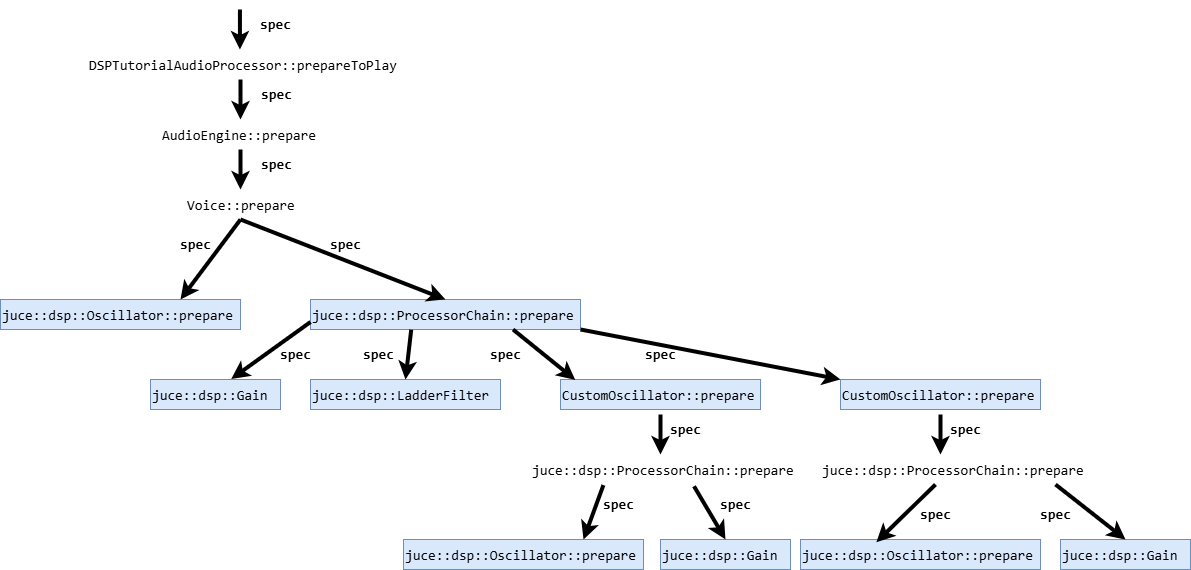

The diagram above was exported from draw.io. Its source (the exported page's mxGraphModel, read from the mxfile embedded in the PNG):
<mxGraphModel dx="1678" dy="999" grid="1" gridSize="10" guides="1" tooltips="1" connect="1" arrows="1" fold="1" page="1" pageScale="1" pageWidth="827" pageHeight="1169" math="0" shadow="0">
  <root>
    <mxCell id="0" />
    <mxCell id="1" parent="0" />
    <mxCell id="2" value="&lt;div style=&quot;font-family: Consolas, &amp;quot;Courier New&amp;quot;, monospace; font-weight: normal; font-size: 14px; line-height: 19px; white-space: pre;&quot;&gt;&lt;div style=&quot;&quot;&gt;&lt;span&gt;DSPTutorialAudioProcessor::prepareToPlay&lt;/span&gt;&lt;/div&gt;&lt;/div&gt;" style="text;whiteSpace=wrap;html=1;strokeColor=none;" vertex="1" parent="1">
      <mxGeometry x="107" y="220" width="316" height="40" as="geometry" />
    </mxCell>
    <mxCell id="3" value="&lt;div style=&quot;font-family: Consolas, &amp;quot;Courier New&amp;quot;, monospace; font-weight: normal; font-size: 14px; line-height: 19px; white-space: pre;&quot;&gt;&lt;div style=&quot;&quot;&gt;&lt;span&gt;AudioEngine::prepare&lt;/span&gt;&lt;/div&gt;&lt;/div&gt;" style="text;whiteSpace=wrap;html=1;fontColor=#000000;strokeColor=none;" vertex="1" parent="1">
      <mxGeometry x="180" y="290" width="160" height="40" as="geometry" />
    </mxCell>
    <mxCell id="4" value="&lt;div style=&quot;font-family: Consolas, &amp;quot;Courier New&amp;quot;, monospace; font-size: 14px; line-height: 19px; white-space: pre;&quot;&gt;&lt;div style=&quot;&quot;&gt;&lt;span&gt;Voice::prepare&lt;/span&gt;&lt;/div&gt;&lt;/div&gt;" style="text;whiteSpace=wrap;html=1;fontColor=#000000;strokeColor=none;" vertex="1" parent="1">
      <mxGeometry x="205" y="360" width="110" height="30" as="geometry" />
    </mxCell>
    <mxCell id="5" value="&lt;div style=&quot;font-family: Consolas, &amp;quot;Courier New&amp;quot;, monospace; font-weight: normal; font-size: 14px; line-height: 19px; white-space: pre;&quot;&gt;&lt;div style=&quot;&quot;&gt;&lt;span&gt;juce::dsp::ProcessorChain::prepare&lt;/span&gt;&lt;/div&gt;&lt;/div&gt;" style="text;whiteSpace=wrap;html=1;fillColor=#dae8fc;strokeColor=#6c8ebf;" vertex="1" parent="1">
      <mxGeometry x="330" y="470" width="270" height="30" as="geometry" />
    </mxCell>
    <mxCell id="6" value="&lt;div style=&quot;font-family: Consolas, &amp;quot;Courier New&amp;quot;, monospace; font-weight: normal; font-size: 14px; line-height: 19px; white-space: pre;&quot;&gt;&lt;div style=&quot;&quot;&gt;&lt;span&gt;juce::dsp::Oscillator::prepare&lt;/span&gt;&lt;/div&gt;&lt;/div&gt;" style="text;whiteSpace=wrap;html=1;strokeColor=#6c8ebf;fillColor=#dae8fc;" vertex="1" parent="1">
      <mxGeometry x="20" y="470" width="240" height="30" as="geometry" />
    </mxCell>
    <mxCell id="7" value="&lt;div style=&quot;font-family: Consolas, &amp;quot;Courier New&amp;quot;, monospace; font-weight: normal; font-size: 14px; line-height: 19px; white-space: pre;&quot;&gt;&lt;div style=&quot;&quot;&gt;&lt;span&gt;juce::dsp::LadderFilter&lt;/span&gt;&lt;/div&gt;&lt;/div&gt;" style="text;whiteSpace=wrap;html=1;strokeColor=#6c8ebf;fillColor=#dae8fc;" vertex="1" parent="1">
      <mxGeometry x="330" y="550" width="190" height="30" as="geometry" />
    </mxCell>
    <mxCell id="8" value="&lt;div style=&quot;font-family: Consolas, &amp;quot;Courier New&amp;quot;, monospace; font-weight: normal; font-size: 14px; line-height: 19px; white-space: pre;&quot;&gt;&lt;div style=&quot;&quot;&gt;&lt;span&gt;juce::dsp::Gain&lt;/span&gt;&lt;/div&gt;&lt;/div&gt;" style="text;whiteSpace=wrap;html=1;strokeColor=#6c8ebf;fillColor=#dae8fc;" vertex="1" parent="1">
      <mxGeometry x="170" y="550" width="130" height="30" as="geometry" />
    </mxCell>
    <mxCell id="9" value="&lt;div style=&quot;font-family: Consolas, &amp;quot;Courier New&amp;quot;, monospace; font-weight: normal; font-size: 14px; line-height: 19px; white-space: pre;&quot;&gt;&lt;div style=&quot;&quot;&gt;&lt;span&gt;CustomOscillator::prepare&lt;/span&gt;&lt;/div&gt;&lt;/div&gt;" style="text;whiteSpace=wrap;html=1;fillColor=#dae8fc;strokeColor=#6c8ebf;" vertex="1" parent="1">
      <mxGeometry x="580" y="550" width="200" height="30" as="geometry" />
    </mxCell>
    <mxCell id="10" value="&lt;div style=&quot;font-family: Consolas, &amp;quot;Courier New&amp;quot;, monospace; font-weight: normal; font-size: 14px; line-height: 19px; white-space: pre;&quot;&gt;&lt;div style=&quot;&quot;&gt;&lt;span&gt;juce::dsp::Gain&lt;/span&gt;&lt;/div&gt;&lt;/div&gt;" style="text;whiteSpace=wrap;html=1;strokeColor=#6c8ebf;fillColor=#dae8fc;" vertex="1" parent="1">
      <mxGeometry x="680" y="710" width="130" height="30" as="geometry" />
    </mxCell>
    <mxCell id="11" value="&lt;div style=&quot;font-family: Consolas, &amp;quot;Courier New&amp;quot;, monospace; font-weight: normal; font-size: 14px; line-height: 19px; white-space: pre;&quot;&gt;&lt;div style=&quot;&quot;&gt;&lt;span&gt;juce::dsp::Oscillator::prepare&lt;/span&gt;&lt;/div&gt;&lt;/div&gt;" style="text;whiteSpace=wrap;html=1;strokeColor=#6c8ebf;fillColor=#dae8fc;" vertex="1" parent="1">
      <mxGeometry x="423" y="710" width="240" height="30" as="geometry" />
    </mxCell>
    <mxCell id="12" value="&lt;div style=&quot;font-family: Consolas, &amp;quot;Courier New&amp;quot;, monospace; font-weight: normal; font-size: 14px; line-height: 19px; white-space: pre;&quot;&gt;&lt;div style=&quot;&quot;&gt;&lt;span&gt;juce::dsp::ProcessorChain::prepare&lt;/span&gt;&lt;/div&gt;&lt;/div&gt;" style="text;whiteSpace=wrap;html=1;fontColor=#000000;" vertex="1" parent="1">
      <mxGeometry x="550" y="625" width="230" height="30" as="geometry" />
    </mxCell>
    <mxCell id="13" value="" style="endArrow=classic;html=1;rounded=0;fontSize=17;strokeWidth=4;" edge="1" parent="1">
      <mxGeometry width="50" height="50" relative="1" as="geometry">
        <mxPoint x="259.43" y="180" as="sourcePoint" />
        <mxPoint x="259.43" y="220" as="targetPoint" />
      </mxGeometry>
    </mxCell>
    <mxCell id="14" value="&lt;div style=&quot;font-family: Consolas, &amp;quot;Courier New&amp;quot;, monospace; font-size: 14px; line-height: 19px; white-space-collapse: preserve;&quot;&gt;&lt;b&gt;spec&lt;/b&gt;&lt;/div&gt;" style="text;html=1;align=center;verticalAlign=middle;resizable=0;points=[];autosize=1;strokeColor=none;fillColor=none;" vertex="1" parent="1">
      <mxGeometry x="270" y="180" width="50" height="30" as="geometry" />
    </mxCell>
    <mxCell id="15" value="" style="endArrow=classic;html=1;rounded=0;fontSize=17;strokeWidth=4;" edge="1" parent="1">
      <mxGeometry width="50" height="50" relative="1" as="geometry">
        <mxPoint x="260" y="250" as="sourcePoint" />
        <mxPoint x="260" y="290" as="targetPoint" />
      </mxGeometry>
    </mxCell>
    <mxCell id="16" value="&lt;div style=&quot;font-family: Consolas, &amp;quot;Courier New&amp;quot;, monospace; font-size: 14px; line-height: 19px; white-space-collapse: preserve;&quot;&gt;&lt;b&gt;spec&lt;/b&gt;&lt;/div&gt;" style="text;html=1;align=center;verticalAlign=middle;resizable=0;points=[];autosize=1;strokeColor=none;fillColor=none;" vertex="1" parent="1">
      <mxGeometry x="270.57" y="250" width="50" height="30" as="geometry" />
    </mxCell>
    <mxCell id="17" value="" style="endArrow=classic;html=1;rounded=0;fontSize=17;strokeWidth=4;" edge="1" parent="1">
      <mxGeometry width="50" height="50" relative="1" as="geometry">
        <mxPoint x="260" y="320" as="sourcePoint" />
        <mxPoint x="260" y="360" as="targetPoint" />
      </mxGeometry>
    </mxCell>
    <mxCell id="18" value="&lt;div style=&quot;font-family: Consolas, &amp;quot;Courier New&amp;quot;, monospace; font-size: 14px; line-height: 19px; white-space-collapse: preserve;&quot;&gt;&lt;b&gt;spec&lt;/b&gt;&lt;/div&gt;" style="text;html=1;align=center;verticalAlign=middle;resizable=0;points=[];autosize=1;strokeColor=none;fillColor=none;" vertex="1" parent="1">
      <mxGeometry x="270.57" y="320" width="50" height="30" as="geometry" />
    </mxCell>
    <mxCell id="19" value="" style="endArrow=classic;html=1;rounded=0;fontSize=17;strokeWidth=4;entryX=0.75;entryY=0;entryDx=0;entryDy=0;" edge="1" target="6" parent="1">
      <mxGeometry width="50" height="50" relative="1" as="geometry">
        <mxPoint x="260" y="390" as="sourcePoint" />
        <mxPoint x="260" y="430" as="targetPoint" />
      </mxGeometry>
    </mxCell>
    <mxCell id="20" value="" style="endArrow=classic;html=1;rounded=0;fontSize=17;strokeWidth=4;exitX=0.5;exitY=1;exitDx=0;exitDy=0;entryX=0.5;entryY=0;entryDx=0;entryDy=0;" edge="1" source="4" target="5" parent="1">
      <mxGeometry width="50" height="50" relative="1" as="geometry">
        <mxPoint x="390" y="400" as="sourcePoint" />
        <mxPoint x="370" y="450" as="targetPoint" />
      </mxGeometry>
    </mxCell>
    <mxCell id="21" value="&lt;div style=&quot;font-family: Consolas, &amp;quot;Courier New&amp;quot;, monospace; font-size: 14px; line-height: 19px; white-space-collapse: preserve;&quot;&gt;&lt;b&gt;spec&lt;/b&gt;&lt;/div&gt;" style="text;html=1;align=center;verticalAlign=middle;resizable=0;points=[];autosize=1;strokeColor=none;fillColor=none;" vertex="1" parent="1">
      <mxGeometry x="190" y="400" width="50" height="30" as="geometry" />
    </mxCell>
    <mxCell id="22" value="&lt;div style=&quot;font-family: Consolas, &amp;quot;Courier New&amp;quot;, monospace; font-size: 14px; line-height: 19px; white-space-collapse: preserve;&quot;&gt;&lt;b&gt;spec&lt;/b&gt;&lt;/div&gt;" style="text;html=1;align=center;verticalAlign=middle;resizable=0;points=[];autosize=1;strokeColor=none;fillColor=none;" vertex="1" parent="1">
      <mxGeometry x="340" y="400" width="50" height="30" as="geometry" />
    </mxCell>
    <mxCell id="23" value="" style="endArrow=classic;html=1;rounded=0;fontSize=17;strokeWidth=4;entryX=0.621;entryY=-0.016;entryDx=0;entryDy=0;entryPerimeter=0;exitX=0;exitY=0.75;exitDx=0;exitDy=0;" edge="1" source="5" target="8" parent="1">
      <mxGeometry width="50" height="50" relative="1" as="geometry">
        <mxPoint x="320" y="500" as="sourcePoint" />
        <mxPoint x="193" y="520" as="targetPoint" />
      </mxGeometry>
    </mxCell>
    <mxCell id="24" value="" style="endArrow=classic;html=1;rounded=0;fontSize=17;strokeWidth=4;entryX=0.5;entryY=0;entryDx=0;entryDy=0;exitX=0.373;exitY=1.007;exitDx=0;exitDy=0;exitPerimeter=0;" edge="1" source="5" target="7" parent="1">
      <mxGeometry width="50" height="50" relative="1" as="geometry">
        <mxPoint x="414" y="510" as="sourcePoint" />
        <mxPoint x="277" y="554" as="targetPoint" />
      </mxGeometry>
    </mxCell>
    <mxCell id="25" value="" style="endArrow=classic;html=1;rounded=0;fontSize=17;strokeWidth=4;entryX=0.074;entryY=0.014;entryDx=0;entryDy=0;exitX=0.75;exitY=1;exitDx=0;exitDy=0;entryPerimeter=0;" edge="1" source="5" target="9" parent="1">
      <mxGeometry width="50" height="50" relative="1" as="geometry">
        <mxPoint x="532" y="510" as="sourcePoint" />
        <mxPoint x="437" y="555" as="targetPoint" />
      </mxGeometry>
    </mxCell>
    <mxCell id="26" value="" style="endArrow=classic;html=1;rounded=0;fontSize=17;strokeWidth=4;entryX=0;entryY=0;entryDx=0;entryDy=0;" edge="1" target="27" parent="1">
      <mxGeometry width="50" height="50" relative="1" as="geometry">
        <mxPoint x="600" y="500" as="sourcePoint" />
        <mxPoint x="770" y="550" as="targetPoint" />
      </mxGeometry>
    </mxCell>
    <mxCell id="27" value="&lt;div style=&quot;font-family: Consolas, &amp;quot;Courier New&amp;quot;, monospace; font-weight: normal; font-size: 14px; line-height: 19px; white-space: pre;&quot;&gt;&lt;div style=&quot;&quot;&gt;&lt;span&gt;CustomOscillator::prepare&lt;/span&gt;&lt;/div&gt;&lt;/div&gt;" style="text;whiteSpace=wrap;html=1;fillColor=#dae8fc;strokeColor=#6c8ebf;" vertex="1" parent="1">
      <mxGeometry x="860" y="550" width="200" height="30" as="geometry" />
    </mxCell>
    <mxCell id="28" value="" style="endArrow=classic;html=1;rounded=0;fontSize=17;strokeWidth=4;" edge="1" parent="1">
      <mxGeometry width="50" height="50" relative="1" as="geometry">
        <mxPoint x="680" y="585" as="sourcePoint" />
        <mxPoint x="680" y="625" as="targetPoint" />
      </mxGeometry>
    </mxCell>
    <mxCell id="29" value="" style="endArrow=classic;html=1;rounded=0;fontSize=17;strokeWidth=4;" edge="1" parent="1">
      <mxGeometry width="50" height="50" relative="1" as="geometry">
        <mxPoint x="960" y="585" as="sourcePoint" />
        <mxPoint x="960" y="625" as="targetPoint" />
      </mxGeometry>
    </mxCell>
    <mxCell id="30" value="" style="endArrow=classic;html=1;rounded=0;fontSize=17;strokeWidth=4;exitX=0.317;exitY=1.02;exitDx=0;exitDy=0;exitPerimeter=0;entryX=0.75;entryY=0;entryDx=0;entryDy=0;" edge="1" source="12" target="11" parent="1">
      <mxGeometry width="50" height="50" relative="1" as="geometry">
        <mxPoint x="648.0900000000001" y="655" as="sourcePoint" />
        <mxPoint x="753" y="665" as="targetPoint" />
      </mxGeometry>
    </mxCell>
    <mxCell id="31" value="" style="endArrow=classic;html=1;rounded=0;fontSize=17;strokeWidth=4;exitX=0.711;exitY=1.059;exitDx=0;exitDy=0;entryX=0.5;entryY=0;entryDx=0;entryDy=0;exitPerimeter=0;" edge="1" source="12" target="10" parent="1">
      <mxGeometry width="50" height="50" relative="1" as="geometry">
        <mxPoint x="665" y="655" as="sourcePoint" />
        <mxPoint x="630" y="685" as="targetPoint" />
      </mxGeometry>
    </mxCell>
    <mxCell id="32" value="&lt;div style=&quot;font-family: Consolas, &amp;quot;Courier New&amp;quot;, monospace; font-size: 14px; line-height: 19px; white-space-collapse: preserve;&quot;&gt;&lt;b&gt;spec&lt;/b&gt;&lt;/div&gt;" style="text;html=1;align=center;verticalAlign=middle;resizable=0;points=[];autosize=1;strokeColor=none;fillColor=none;" vertex="1" parent="1">
      <mxGeometry x="290" y="510" width="50" height="30" as="geometry" />
    </mxCell>
    <mxCell id="33" value="&lt;div style=&quot;font-family: Consolas, &amp;quot;Courier New&amp;quot;, monospace; font-size: 14px; line-height: 19px; white-space-collapse: preserve;&quot;&gt;&lt;b&gt;spec&lt;/b&gt;&lt;/div&gt;" style="text;html=1;align=center;verticalAlign=middle;resizable=0;points=[];autosize=1;strokeColor=none;fillColor=none;" vertex="1" parent="1">
      <mxGeometry x="373" y="510" width="50" height="30" as="geometry" />
    </mxCell>
    <mxCell id="34" value="&lt;div style=&quot;font-family: Consolas, &amp;quot;Courier New&amp;quot;, monospace; font-size: 14px; line-height: 19px; white-space-collapse: preserve;&quot;&gt;&lt;b&gt;spec&lt;/b&gt;&lt;/div&gt;" style="text;html=1;align=center;verticalAlign=middle;resizable=0;points=[];autosize=1;strokeColor=none;fillColor=none;" vertex="1" parent="1">
      <mxGeometry x="500" y="510" width="50" height="30" as="geometry" />
    </mxCell>
    <mxCell id="35" value="&lt;div style=&quot;font-family: Consolas, &amp;quot;Courier New&amp;quot;, monospace; font-size: 14px; line-height: 19px; white-space-collapse: preserve;&quot;&gt;&lt;b&gt;spec&lt;/b&gt;&lt;/div&gt;" style="text;html=1;align=center;verticalAlign=middle;resizable=0;points=[];autosize=1;strokeColor=none;fillColor=none;" vertex="1" parent="1">
      <mxGeometry x="655" y="510" width="50" height="30" as="geometry" />
    </mxCell>
    <mxCell id="36" value="&lt;div style=&quot;background-color: rgb(255, 255, 255); font-family: Consolas, &amp;quot;Courier New&amp;quot;, monospace; font-size: 14px; line-height: 19px; white-space-collapse: preserve;&quot;&gt;&lt;b&gt;spec&lt;/b&gt;&lt;/div&gt;" style="text;html=1;align=center;verticalAlign=middle;resizable=0;points=[];autosize=1;strokeColor=none;fillColor=none;" vertex="1" parent="1">
      <mxGeometry x="680" y="585" width="50" height="30" as="geometry" />
    </mxCell>
    <mxCell id="37" value="&lt;div style=&quot;font-family: Consolas, &amp;quot;Courier New&amp;quot;, monospace; font-size: 14px; line-height: 19px; white-space-collapse: preserve;&quot;&gt;&lt;b&gt;spec&lt;/b&gt;&lt;/div&gt;" style="text;html=1;align=center;verticalAlign=middle;resizable=0;points=[];autosize=1;strokeColor=none;fillColor=none;" vertex="1" parent="1">
      <mxGeometry x="613" y="660" width="50" height="30" as="geometry" />
    </mxCell>
    <mxCell id="38" value="&lt;div style=&quot;font-family: Consolas, &amp;quot;Courier New&amp;quot;, monospace; font-size: 14px; line-height: 19px; white-space-collapse: preserve;&quot;&gt;&lt;b&gt;spec&lt;/b&gt;&lt;/div&gt;" style="text;html=1;align=center;verticalAlign=middle;resizable=0;points=[];autosize=1;strokeColor=none;fillColor=none;" vertex="1" parent="1">
      <mxGeometry x="730" y="660" width="50" height="30" as="geometry" />
    </mxCell>
    <mxCell id="39" value="&lt;div style=&quot;font-family: Consolas, &amp;quot;Courier New&amp;quot;, monospace; font-size: 14px; line-height: 19px; white-space-collapse: preserve;&quot;&gt;&lt;b&gt;spec&lt;/b&gt;&lt;/div&gt;" style="text;html=1;align=center;verticalAlign=middle;resizable=0;points=[];autosize=1;strokeColor=none;fillColor=none;" vertex="1" parent="1">
      <mxGeometry x="960" y="585" width="50" height="30" as="geometry" />
    </mxCell>
    <mxCell id="40" value="&lt;div style=&quot;font-family: Consolas, &amp;quot;Courier New&amp;quot;, monospace; font-weight: normal; font-size: 14px; line-height: 19px; white-space: pre;&quot;&gt;&lt;div style=&quot;&quot;&gt;&lt;span&gt;juce::dsp::Gain&lt;/span&gt;&lt;/div&gt;&lt;/div&gt;" style="text;whiteSpace=wrap;html=1;strokeColor=#6c8ebf;fillColor=#dae8fc;" vertex="1" parent="1">
      <mxGeometry x="1080" y="710" width="130" height="30" as="geometry" />
    </mxCell>
    <mxCell id="41" value="&lt;div style=&quot;font-family: Consolas, &amp;quot;Courier New&amp;quot;, monospace; font-weight: normal; font-size: 14px; line-height: 19px; white-space: pre;&quot;&gt;&lt;div style=&quot;&quot;&gt;&lt;span&gt;juce::dsp::Oscillator::prepare&lt;/span&gt;&lt;/div&gt;&lt;/div&gt;" style="text;whiteSpace=wrap;html=1;strokeColor=#6c8ebf;fillColor=#dae8fc;" vertex="1" parent="1">
      <mxGeometry x="820" y="710" width="240" height="30" as="geometry" />
    </mxCell>
    <mxCell id="42" value="&lt;div style=&quot;font-family: Consolas, &amp;quot;Courier New&amp;quot;, monospace; font-weight: normal; font-size: 14px; line-height: 19px; white-space: pre;&quot;&gt;&lt;div style=&quot;&quot;&gt;&lt;span&gt;juce::dsp::ProcessorChain::prepare&lt;/span&gt;&lt;/div&gt;&lt;/div&gt;" style="text;whiteSpace=wrap;html=1;fontColor=#000000;" vertex="1" parent="1">
      <mxGeometry x="840" y="625" width="230" height="30" as="geometry" />
    </mxCell>
    <mxCell id="43" value="" style="endArrow=classic;html=1;rounded=0;fontSize=17;strokeWidth=4;exitX=0.5;exitY=1;exitDx=0;exitDy=0;entryX=0.316;entryY=0.089;entryDx=0;entryDy=0;entryPerimeter=0;" edge="1" source="42" target="41" parent="1">
      <mxGeometry width="50" height="50" relative="1" as="geometry">
        <mxPoint x="1025.0900000000001" y="655" as="sourcePoint" />
        <mxPoint x="1130" y="665" as="targetPoint" />
      </mxGeometry>
    </mxCell>
    <mxCell id="44" value="" style="endArrow=classic;html=1;rounded=0;fontSize=17;strokeWidth=4;exitX=0.5;exitY=1;exitDx=0;exitDy=0;entryX=0.5;entryY=0;entryDx=0;entryDy=0;" edge="1" target="40" parent="1">
      <mxGeometry width="50" height="50" relative="1" as="geometry">
        <mxPoint x="1075" y="655" as="sourcePoint" />
        <mxPoint x="1040" y="685" as="targetPoint" />
      </mxGeometry>
    </mxCell>
    <mxCell id="45" value="&lt;div style=&quot;font-family: Consolas, &amp;quot;Courier New&amp;quot;, monospace; font-size: 14px; line-height: 19px; white-space-collapse: preserve;&quot;&gt;&lt;b&gt;spec&lt;/b&gt;&lt;/div&gt;" style="text;html=1;align=center;verticalAlign=middle;resizable=0;points=[];autosize=1;strokeColor=none;fillColor=none;" vertex="1" parent="1">
      <mxGeometry x="930" y="670" width="50" height="30" as="geometry" />
    </mxCell>
    <mxCell id="46" value="&lt;div style=&quot;font-family: Consolas, &amp;quot;Courier New&amp;quot;, monospace; font-size: 14px; line-height: 19px; white-space-collapse: preserve;&quot;&gt;&lt;b&gt;spec&lt;/b&gt;&lt;/div&gt;" style="text;html=1;align=center;verticalAlign=middle;resizable=0;points=[];autosize=1;strokeColor=none;fillColor=none;" vertex="1" parent="1">
      <mxGeometry x="1050" y="670" width="50" height="30" as="geometry" />
    </mxCell>
  </root>
</mxGraphModel>